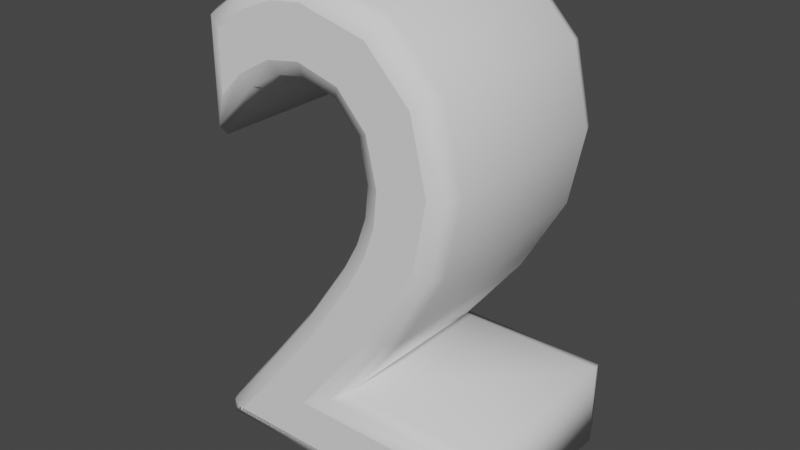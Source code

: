 # Source: 2.blend  (saved by Blender 3.3.6; exported with 4.5.12 LTS)
import bpy
from mathutils import Matrix  # noqa: F401  (used for matrix-valued properties, if any)

bpy.ops.wm.read_factory_settings(use_empty=True)
scene = bpy.context.scene
scene.name = 'Scene'

# ---- collections
col_collection = bpy.data.collections.new('Collection'); scene.collection.children.link(col_collection)

# ---- world
world_world = bpy.data.worlds.new('World'); scene.world = world_world
world_world.use_nodes = True; world_world.node_tree.nodes.clear()
_N = world_world.node_tree.nodes; _L = world_world.node_tree.links
n0 = _N.new('ShaderNodeOutputWorld'); n0.name = 'World Output'; n0.location = (300, 300)
n1 = _N.new('ShaderNodeBackground'); n1.name = 'Background'; n1.location = (10, 300)
n1.inputs[0].default_value = (0.05088, 0.05088, 0.05088, 1.0)
_L.new(n1.outputs[0], n0.inputs[0])
n0.is_active_output = True
world_world.color = (0.05088, 0.05088, 0.05088)
world_world.use_sun_shadow = False
world_world.sun_shadow_jitter_overblur = 0.0

# ---- curves / text
txt_text_001 = bpy.data.curves.new('Text.001', 'FONT')
txt_text_001.dimensions = '2D'
txt_text_001.body = '2'
txt_text_001.bevel_profile.use_clip = True
txt_text_001.bevel_resolution = 1
txt_text_001.offset = -0.01
txt_text_001.extrude = 0.14
txt_text_001.bevel_depth = 0.03
txt_text_001.resolution_u = 3
txt_text_001.align_x = 'CENTER'
txt_text_001.align_y = 'CENTER'

# ---- objects
ob_text = bpy.data.objects.new('Text', txt_text_001)

# ---- transforms, parenting, visibility, modifiers, constraints
ob_text.location = (0.0, 0.0, 0.0)
ob_text.rotation_euler = (1.571, -0.0, -0.0)

# ---- collection membership
col_collection.objects.link(ob_text)

# ---- scene / render settings (as saved in the file)
scene.frame_start = 1; scene.frame_end = 250; scene.frame_set(1)
scene.render.engine = 'BLENDER_EEVEE_NEXT'
scene.cycles.sampling_pattern = 'TABULATED_SOBOL'
scene.cycles.use_light_tree = False
scene.view_settings.view_transform = 'Filmic'
bpy.context.view_layer.update()

# ---- added for rendering (the .blend has no active camera and no usable light): camera, sun
cam_auto = bpy.data.cameras.new('AutoCamera')
cam_auto.lens = 50.0
cam_auto.sensor_width = 36.0
cam_auto.clip_end = 1000.0
ob_auto_camera = bpy.data.objects.new('AutoCamera', cam_auto)
scene.collection.objects.link(ob_auto_camera)
ob_auto_camera.location = (0.887226, -1.09467, 0.749781)
ob_auto_camera.rotation_euler = (1.09748, -7.21219e-08, 0.694738)
scene.camera = ob_auto_camera
light_auto_sun = bpy.data.lights.new('AutoSun', 'SUN')
light_auto_sun.energy = 3.0
light_auto_sun.angle = 0.0523599
ob_auto_sun = bpy.data.objects.new('AutoSun', light_auto_sun)
scene.collection.objects.link(ob_auto_sun)
ob_auto_sun.rotation_euler = (0.872665, 0.174533, 0.523599)
bpy.context.view_layer.update()
